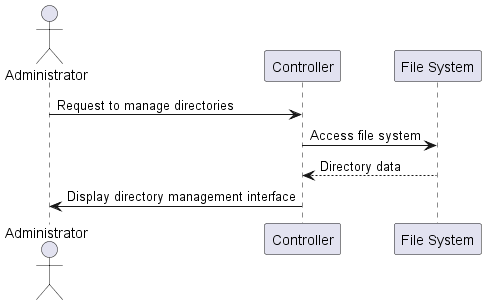

The diagram above was rendered by PlantUML. Its source (embedded in the PNG):
@startuml manage_directories_sequence_diagram
actor Administrator

participant Controller
participant "File System" as FileSystem

Administrator -> Controller: Request to manage directories
Controller -> FileSystem: Access file system
FileSystem --> Controller: Directory data
Controller -> Administrator: Display directory management interface
@enduml